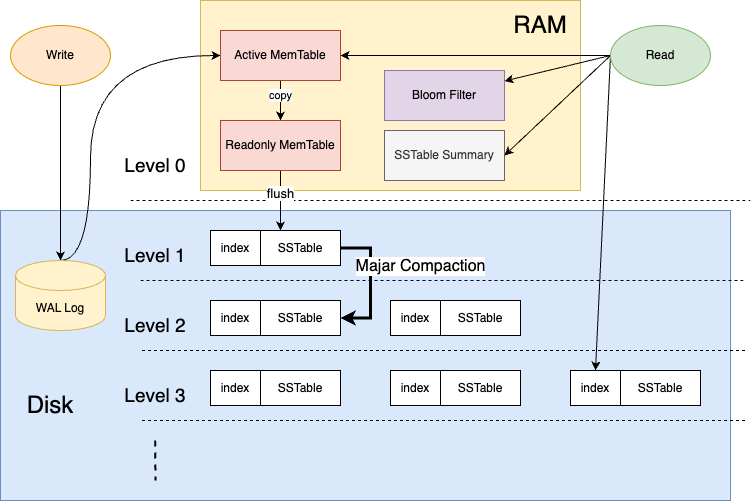

The diagram above was exported from draw.io. Its source (the exported page's mxGraphModel, read from the mxfile embedded in the PNG):
<mxGraphModel dx="857" dy="419" grid="1" gridSize="10" guides="1" tooltips="1" connect="1" arrows="1" fold="1" page="1" pageScale="1" pageWidth="827" pageHeight="1169" math="0" shadow="0">
  <root>
    <mxCell id="0" />
    <mxCell id="1" parent="0" />
    <mxCell id="oa4yDNzUZ9JGVIi6umBU-14" value="" style="rounded=0;whiteSpace=wrap;html=1;fillColor=#fff2cc;strokeColor=#d6b656;" parent="1" vertex="1">
      <mxGeometry x="260" y="20" width="380" height="190" as="geometry" />
    </mxCell>
    <mxCell id="oa4yDNzUZ9JGVIi6umBU-10" value="" style="rounded=0;whiteSpace=wrap;html=1;fillColor=#dae8fc;strokeColor=#6c8ebf;" parent="1" vertex="1">
      <mxGeometry x="60" y="230" width="730" height="290" as="geometry" />
    </mxCell>
    <mxCell id="oa4yDNzUZ9JGVIi6umBU-13" style="edgeStyle=orthogonalEdgeStyle;rounded=0;orthogonalLoop=1;jettySize=auto;html=1;exitX=0.5;exitY=1;exitDx=0;exitDy=0;" parent="1" source="oa4yDNzUZ9JGVIi6umBU-1" target="oa4yDNzUZ9JGVIi6umBU-12" edge="1">
      <mxGeometry relative="1" as="geometry" />
    </mxCell>
    <mxCell id="oa4yDNzUZ9JGVIi6umBU-1" value="Write" style="ellipse;whiteSpace=wrap;html=1;fillColor=#ffe6cc;strokeColor=#d79b00;" parent="1" vertex="1">
      <mxGeometry x="70" y="45" width="100" height="60" as="geometry" />
    </mxCell>
    <mxCell id="oa4yDNzUZ9JGVIi6umBU-11" value="Disk" style="text;html=1;align=center;verticalAlign=middle;whiteSpace=wrap;rounded=0;fontSize=24;" parent="1" vertex="1">
      <mxGeometry x="80" y="410" width="60" height="30" as="geometry" />
    </mxCell>
    <mxCell id="LwMTKAFil8Ly8LqLiuV--1" style="rounded=0;orthogonalLoop=1;jettySize=auto;html=1;entryX=0;entryY=0.5;entryDx=0;entryDy=0;exitX=0.5;exitY=0;exitDx=0;exitDy=0;exitPerimeter=0;edgeStyle=orthogonalEdgeStyle;curved=1;" parent="1" source="oa4yDNzUZ9JGVIi6umBU-12" target="oa4yDNzUZ9JGVIi6umBU-15" edge="1">
      <mxGeometry relative="1" as="geometry">
        <Array as="points">
          <mxPoint x="150" y="280" />
          <mxPoint x="150" y="75" />
        </Array>
      </mxGeometry>
    </mxCell>
    <mxCell id="oa4yDNzUZ9JGVIi6umBU-12" value="WAL Log" style="shape=cylinder3;whiteSpace=wrap;html=1;boundedLbl=1;backgroundOutline=1;size=15;fillColor=#fff2cc;strokeColor=#d6b656;" parent="1" vertex="1">
      <mxGeometry x="75" y="280" width="90" height="70" as="geometry" />
    </mxCell>
    <mxCell id="qAglRelklrTm87OLNwRs-2" style="edgeStyle=orthogonalEdgeStyle;rounded=0;orthogonalLoop=1;jettySize=auto;html=1;" edge="1" parent="1" source="oa4yDNzUZ9JGVIi6umBU-15" target="qAglRelklrTm87OLNwRs-1">
      <mxGeometry relative="1" as="geometry" />
    </mxCell>
    <mxCell id="qAglRelklrTm87OLNwRs-5" value="copy" style="edgeLabel;html=1;align=center;verticalAlign=middle;resizable=0;points=[];" vertex="1" connectable="0" parent="qAglRelklrTm87OLNwRs-2">
      <mxGeometry x="0.0115" relative="1" as="geometry">
        <mxPoint y="-5" as="offset" />
      </mxGeometry>
    </mxCell>
    <mxCell id="oa4yDNzUZ9JGVIi6umBU-15" value="Active MemTable" style="rounded=0;whiteSpace=wrap;html=1;fillColor=#fad9d5;strokeColor=#ae4132;" parent="1" vertex="1">
      <mxGeometry x="280" y="50" width="120" height="50" as="geometry" />
    </mxCell>
    <mxCell id="oa4yDNzUZ9JGVIi6umBU-16" value="RAM" style="text;html=1;align=center;verticalAlign=middle;whiteSpace=wrap;rounded=0;fontSize=24;" parent="1" vertex="1">
      <mxGeometry x="570" y="30" width="60" height="30" as="geometry" />
    </mxCell>
    <mxCell id="oa4yDNzUZ9JGVIi6umBU-17" value="Bloom Filter" style="rounded=0;whiteSpace=wrap;html=1;fillColor=#e1d5e7;strokeColor=#9673a6;" parent="1" vertex="1">
      <mxGeometry x="444" y="90" width="120" height="50" as="geometry" />
    </mxCell>
    <mxCell id="oa4yDNzUZ9JGVIi6umBU-18" value="SSTable Summary" style="rounded=0;whiteSpace=wrap;html=1;fillColor=#f5f5f5;fontColor=#333333;strokeColor=#666666;" parent="1" vertex="1">
      <mxGeometry x="444" y="150" width="120" height="50" as="geometry" />
    </mxCell>
    <mxCell id="oa4yDNzUZ9JGVIi6umBU-20" style="edgeStyle=orthogonalEdgeStyle;rounded=0;orthogonalLoop=1;jettySize=auto;html=1;exitX=0;exitY=0.5;exitDx=0;exitDy=0;" parent="1" source="oa4yDNzUZ9JGVIi6umBU-19" target="oa4yDNzUZ9JGVIi6umBU-15" edge="1">
      <mxGeometry relative="1" as="geometry" />
    </mxCell>
    <mxCell id="oa4yDNzUZ9JGVIi6umBU-22" style="rounded=0;orthogonalLoop=1;jettySize=auto;html=1;exitX=0;exitY=0.5;exitDx=0;exitDy=0;" parent="1" source="oa4yDNzUZ9JGVIi6umBU-19" target="oa4yDNzUZ9JGVIi6umBU-17" edge="1">
      <mxGeometry relative="1" as="geometry" />
    </mxCell>
    <mxCell id="oa4yDNzUZ9JGVIi6umBU-23" style="rounded=0;orthogonalLoop=1;jettySize=auto;html=1;entryX=1;entryY=0.5;entryDx=0;entryDy=0;exitX=0;exitY=0.5;exitDx=0;exitDy=0;" parent="1" source="oa4yDNzUZ9JGVIi6umBU-19" target="oa4yDNzUZ9JGVIi6umBU-18" edge="1">
      <mxGeometry relative="1" as="geometry" />
    </mxCell>
    <mxCell id="oa4yDNzUZ9JGVIi6umBU-58" style="rounded=0;orthogonalLoop=1;jettySize=auto;html=1;exitX=0;exitY=0.5;exitDx=0;exitDy=0;entryX=0.5;entryY=0;entryDx=0;entryDy=0;" parent="1" source="oa4yDNzUZ9JGVIi6umBU-19" target="oa4yDNzUZ9JGVIi6umBU-49" edge="1">
      <mxGeometry relative="1" as="geometry" />
    </mxCell>
    <mxCell id="oa4yDNzUZ9JGVIi6umBU-19" value="Read" style="ellipse;whiteSpace=wrap;html=1;fillColor=#d5e8d4;strokeColor=#82b366;" parent="1" vertex="1">
      <mxGeometry x="670" y="45" width="100" height="60" as="geometry" />
    </mxCell>
    <mxCell id="oa4yDNzUZ9JGVIi6umBU-24" value="" style="endArrow=none;dashed=1;html=1;rounded=0;" parent="1" edge="1">
      <mxGeometry width="50" height="50" relative="1" as="geometry">
        <mxPoint x="190" y="220" as="sourcePoint" />
        <mxPoint x="810" y="220" as="targetPoint" />
      </mxGeometry>
    </mxCell>
    <mxCell id="oa4yDNzUZ9JGVIi6umBU-25" value="Level 0" style="text;html=1;align=center;verticalAlign=middle;whiteSpace=wrap;rounded=0;fontSize=19;" parent="1" vertex="1">
      <mxGeometry x="170" y="170" width="90" height="30" as="geometry" />
    </mxCell>
    <mxCell id="oa4yDNzUZ9JGVIi6umBU-26" value="" style="endArrow=none;dashed=1;html=1;rounded=0;" parent="1" edge="1">
      <mxGeometry width="50" height="50" relative="1" as="geometry">
        <mxPoint x="200" y="300" as="sourcePoint" />
        <mxPoint x="805" y="300" as="targetPoint" />
      </mxGeometry>
    </mxCell>
    <mxCell id="oa4yDNzUZ9JGVIi6umBU-27" value="Level 1" style="text;html=1;align=center;verticalAlign=middle;whiteSpace=wrap;rounded=0;fontSize=19;" parent="1" vertex="1">
      <mxGeometry x="170" y="260" width="90" height="30" as="geometry" />
    </mxCell>
    <mxCell id="oa4yDNzUZ9JGVIi6umBU-28" value="" style="endArrow=none;dashed=1;html=1;rounded=0;" parent="1" edge="1">
      <mxGeometry width="50" height="50" relative="1" as="geometry">
        <mxPoint x="201.5" y="370" as="sourcePoint" />
        <mxPoint x="806.5" y="370" as="targetPoint" />
      </mxGeometry>
    </mxCell>
    <mxCell id="oa4yDNzUZ9JGVIi6umBU-30" value="Level 2" style="text;html=1;align=center;verticalAlign=middle;whiteSpace=wrap;rounded=0;fontSize=19;" parent="1" vertex="1">
      <mxGeometry x="170" y="330" width="90" height="30" as="geometry" />
    </mxCell>
    <mxCell id="oa4yDNzUZ9JGVIi6umBU-31" value="" style="endArrow=none;dashed=1;html=1;rounded=0;" parent="1" edge="1">
      <mxGeometry width="50" height="50" relative="1" as="geometry">
        <mxPoint x="201.5" y="440" as="sourcePoint" />
        <mxPoint x="806.5" y="440" as="targetPoint" />
      </mxGeometry>
    </mxCell>
    <mxCell id="oa4yDNzUZ9JGVIi6umBU-32" value="Level 3" style="text;html=1;align=center;verticalAlign=middle;whiteSpace=wrap;rounded=0;fontSize=19;" parent="1" vertex="1">
      <mxGeometry x="170" y="400" width="90" height="30" as="geometry" />
    </mxCell>
    <mxCell id="oa4yDNzUZ9JGVIi6umBU-35" value="" style="group;fillColor=#e1d5e7;strokeColor=#9673a6;" parent="1" vertex="1" connectable="0">
      <mxGeometry x="270" y="250" width="130" height="35" as="geometry" />
    </mxCell>
    <mxCell id="oa4yDNzUZ9JGVIi6umBU-33" value="index" style="rounded=0;whiteSpace=wrap;html=1;" parent="oa4yDNzUZ9JGVIi6umBU-35" vertex="1">
      <mxGeometry width="50" height="35" as="geometry" />
    </mxCell>
    <mxCell id="oa4yDNzUZ9JGVIi6umBU-34" value="SSTable" style="rounded=0;whiteSpace=wrap;html=1;" parent="oa4yDNzUZ9JGVIi6umBU-35" vertex="1">
      <mxGeometry x="50" width="80" height="35" as="geometry" />
    </mxCell>
    <mxCell id="oa4yDNzUZ9JGVIi6umBU-36" value="" style="group" parent="1" vertex="1" connectable="0">
      <mxGeometry x="270" y="320" width="130" height="35" as="geometry" />
    </mxCell>
    <mxCell id="oa4yDNzUZ9JGVIi6umBU-37" value="index" style="rounded=0;whiteSpace=wrap;html=1;" parent="oa4yDNzUZ9JGVIi6umBU-36" vertex="1">
      <mxGeometry width="50" height="35" as="geometry" />
    </mxCell>
    <mxCell id="oa4yDNzUZ9JGVIi6umBU-38" value="SSTable" style="rounded=0;whiteSpace=wrap;html=1;" parent="oa4yDNzUZ9JGVIi6umBU-36" vertex="1">
      <mxGeometry x="50" width="80" height="35" as="geometry" />
    </mxCell>
    <mxCell id="oa4yDNzUZ9JGVIi6umBU-39" value="" style="group" parent="1" vertex="1" connectable="0">
      <mxGeometry x="450" y="320" width="130" height="35" as="geometry" />
    </mxCell>
    <mxCell id="oa4yDNzUZ9JGVIi6umBU-40" value="index" style="rounded=0;whiteSpace=wrap;html=1;" parent="oa4yDNzUZ9JGVIi6umBU-39" vertex="1">
      <mxGeometry width="50" height="35" as="geometry" />
    </mxCell>
    <mxCell id="oa4yDNzUZ9JGVIi6umBU-41" value="SSTable" style="rounded=0;whiteSpace=wrap;html=1;" parent="oa4yDNzUZ9JGVIi6umBU-39" vertex="1">
      <mxGeometry x="50" width="80" height="35" as="geometry" />
    </mxCell>
    <mxCell id="oa4yDNzUZ9JGVIi6umBU-42" value="" style="group" parent="1" vertex="1" connectable="0">
      <mxGeometry x="270" y="390" width="130" height="35" as="geometry" />
    </mxCell>
    <mxCell id="oa4yDNzUZ9JGVIi6umBU-43" value="index" style="rounded=0;whiteSpace=wrap;html=1;" parent="oa4yDNzUZ9JGVIi6umBU-42" vertex="1">
      <mxGeometry width="50" height="35" as="geometry" />
    </mxCell>
    <mxCell id="oa4yDNzUZ9JGVIi6umBU-44" value="SSTable" style="rounded=0;whiteSpace=wrap;html=1;" parent="oa4yDNzUZ9JGVIi6umBU-42" vertex="1">
      <mxGeometry x="50" width="80" height="35" as="geometry" />
    </mxCell>
    <mxCell id="oa4yDNzUZ9JGVIi6umBU-45" value="" style="group" parent="1" vertex="1" connectable="0">
      <mxGeometry x="450" y="390" width="130" height="35" as="geometry" />
    </mxCell>
    <mxCell id="oa4yDNzUZ9JGVIi6umBU-46" value="index" style="rounded=0;whiteSpace=wrap;html=1;" parent="oa4yDNzUZ9JGVIi6umBU-45" vertex="1">
      <mxGeometry width="50" height="35" as="geometry" />
    </mxCell>
    <mxCell id="oa4yDNzUZ9JGVIi6umBU-47" value="SSTable" style="rounded=0;whiteSpace=wrap;html=1;" parent="oa4yDNzUZ9JGVIi6umBU-45" vertex="1">
      <mxGeometry x="50" width="80" height="35" as="geometry" />
    </mxCell>
    <mxCell id="oa4yDNzUZ9JGVIi6umBU-48" value="" style="group" parent="1" vertex="1" connectable="0">
      <mxGeometry x="630" y="390" width="130" height="35" as="geometry" />
    </mxCell>
    <mxCell id="oa4yDNzUZ9JGVIi6umBU-49" value="index" style="rounded=0;whiteSpace=wrap;html=1;" parent="oa4yDNzUZ9JGVIi6umBU-48" vertex="1">
      <mxGeometry width="50" height="35" as="geometry" />
    </mxCell>
    <mxCell id="oa4yDNzUZ9JGVIi6umBU-50" value="SSTable" style="rounded=0;whiteSpace=wrap;html=1;" parent="oa4yDNzUZ9JGVIi6umBU-48" vertex="1">
      <mxGeometry x="50" width="80" height="35" as="geometry" />
    </mxCell>
    <mxCell id="oa4yDNzUZ9JGVIi6umBU-53" style="edgeStyle=orthogonalEdgeStyle;rounded=0;orthogonalLoop=1;jettySize=auto;html=1;exitX=1;exitY=0.5;exitDx=0;exitDy=0;entryX=1;entryY=0.5;entryDx=0;entryDy=0;strokeWidth=3;" parent="1" source="oa4yDNzUZ9JGVIi6umBU-34" target="oa4yDNzUZ9JGVIi6umBU-38" edge="1">
      <mxGeometry relative="1" as="geometry">
        <Array as="points">
          <mxPoint x="430" y="268" />
          <mxPoint x="430" y="338" />
        </Array>
      </mxGeometry>
    </mxCell>
    <mxCell id="oa4yDNzUZ9JGVIi6umBU-55" value="Majar Compaction" style="edgeLabel;html=1;align=center;verticalAlign=middle;resizable=0;points=[];fontSize=16;" parent="oa4yDNzUZ9JGVIi6umBU-53" vertex="1" connectable="0">
      <mxGeometry x="-0.1462" y="3" relative="1" as="geometry">
        <mxPoint x="47" y="-7" as="offset" />
      </mxGeometry>
    </mxCell>
    <mxCell id="qAglRelklrTm87OLNwRs-3" style="edgeStyle=orthogonalEdgeStyle;rounded=0;orthogonalLoop=1;jettySize=auto;html=1;entryX=0.25;entryY=0;entryDx=0;entryDy=0;" edge="1" parent="1" source="qAglRelklrTm87OLNwRs-1" target="oa4yDNzUZ9JGVIi6umBU-34">
      <mxGeometry relative="1" as="geometry" />
    </mxCell>
    <mxCell id="qAglRelklrTm87OLNwRs-4" value="flush" style="edgeLabel;html=1;align=center;verticalAlign=middle;resizable=0;points=[];fontSize=13;" vertex="1" connectable="0" parent="qAglRelklrTm87OLNwRs-3">
      <mxGeometry x="-0.2487" relative="1" as="geometry">
        <mxPoint as="offset" />
      </mxGeometry>
    </mxCell>
    <mxCell id="qAglRelklrTm87OLNwRs-1" value="Readonly MemTable" style="rounded=0;whiteSpace=wrap;html=1;fillColor=#fad9d5;strokeColor=#ae4132;" vertex="1" parent="1">
      <mxGeometry x="280" y="140" width="120" height="50" as="geometry" />
    </mxCell>
    <mxCell id="qAglRelklrTm87OLNwRs-6" value="" style="endArrow=none;dashed=1;html=1;rounded=0;strokeWidth=2;" edge="1" parent="1">
      <mxGeometry width="50" height="50" relative="1" as="geometry">
        <mxPoint x="214.62" y="460" as="sourcePoint" />
        <mxPoint x="215" y="500" as="targetPoint" />
      </mxGeometry>
    </mxCell>
  </root>
</mxGraphModel>